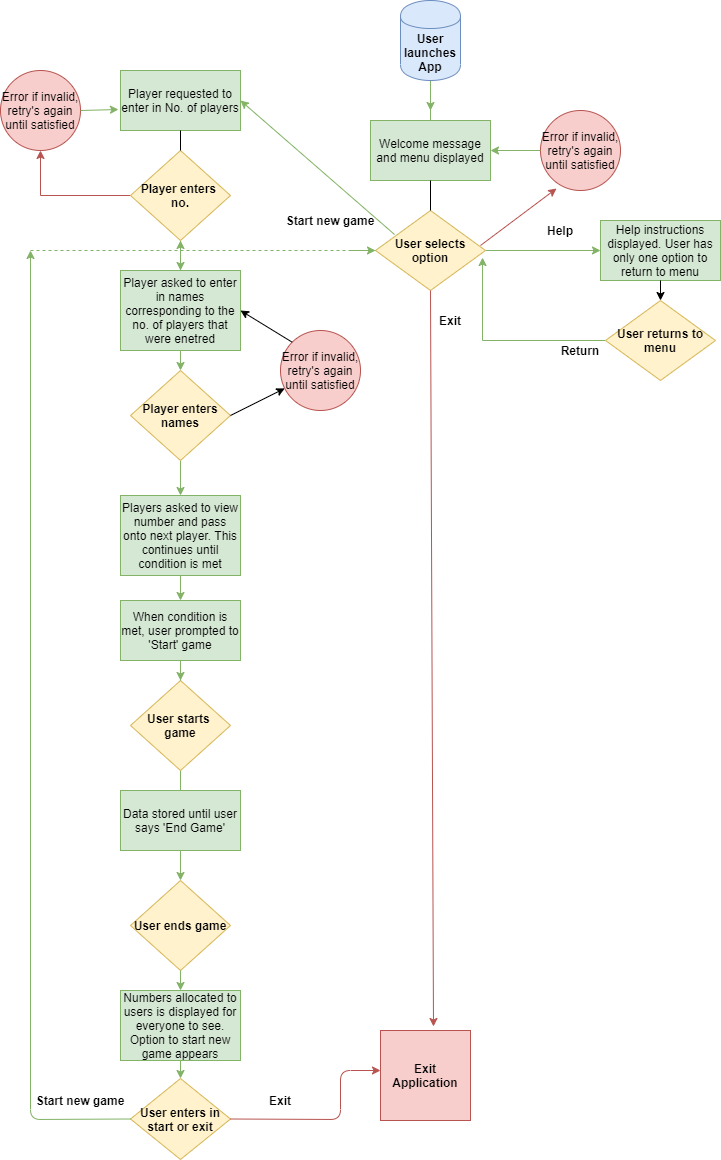

The diagram above was exported from draw.io. Its source (the exported page's mxGraphModel, read from the mxfile embedded in the PNG):
<mxGraphModel dx="1422" dy="713" grid="1" gridSize="10" guides="1" tooltips="1" connect="1" arrows="1" fold="1" page="1" pageScale="1" pageWidth="827" pageHeight="1169" math="0" shadow="0">
  <root>
    <mxCell id="WIyWlLk6GJQsqaUBKTNV-0" />
    <mxCell id="WIyWlLk6GJQsqaUBKTNV-1" parent="WIyWlLk6GJQsqaUBKTNV-0" />
    <mxCell id="AeQicljwlkPNak1OzXcY-0" value="Welcome message and menu displayed" style="rounded=0;whiteSpace=wrap;html=1;fillColor=#d5e8d4;strokeColor=#82b366;" vertex="1" parent="WIyWlLk6GJQsqaUBKTNV-1">
      <mxGeometry x="380" y="130" width="120" height="60" as="geometry" />
    </mxCell>
    <mxCell id="AeQicljwlkPNak1OzXcY-1" value="" style="endArrow=classic;html=1;fillColor=#d5e8d4;strokeColor=#82b366;" edge="1" parent="WIyWlLk6GJQsqaUBKTNV-1" source="AeQicljwlkPNak1OzXcY-0">
      <mxGeometry width="50" height="50" relative="1" as="geometry">
        <mxPoint x="390" y="320" as="sourcePoint" />
        <mxPoint x="440" y="120" as="targetPoint" />
        <Array as="points">
          <mxPoint x="440" y="80" />
        </Array>
      </mxGeometry>
    </mxCell>
    <mxCell id="AeQicljwlkPNak1OzXcY-3" style="edgeStyle=orthogonalEdgeStyle;rounded=0;orthogonalLoop=1;jettySize=auto;html=1;exitX=1;exitY=0;exitDx=0;exitDy=0;" edge="1" parent="WIyWlLk6GJQsqaUBKTNV-1" source="AeQicljwlkPNak1OzXcY-2">
      <mxGeometry relative="1" as="geometry">
        <mxPoint x="430" y="250" as="targetPoint" />
      </mxGeometry>
    </mxCell>
    <mxCell id="AeQicljwlkPNak1OzXcY-54" style="edgeStyle=orthogonalEdgeStyle;rounded=0;orthogonalLoop=1;jettySize=auto;html=1;exitX=1;exitY=0.5;exitDx=0;exitDy=0;entryX=0;entryY=0.5;entryDx=0;entryDy=0;fillColor=#d5e8d4;strokeColor=#82b366;" edge="1" parent="WIyWlLk6GJQsqaUBKTNV-1" source="AeQicljwlkPNak1OzXcY-2" target="AeQicljwlkPNak1OzXcY-48">
      <mxGeometry relative="1" as="geometry" />
    </mxCell>
    <mxCell id="AeQicljwlkPNak1OzXcY-2" value="User selects option" style="rhombus;whiteSpace=wrap;html=1;fillColor=#fff2cc;strokeColor=#d6b656;fontStyle=1" vertex="1" parent="WIyWlLk6GJQsqaUBKTNV-1">
      <mxGeometry x="385" y="220" width="110" height="80" as="geometry" />
    </mxCell>
    <mxCell id="AeQicljwlkPNak1OzXcY-4" value="Player requested to enter in No. of players" style="rounded=0;whiteSpace=wrap;html=1;fillColor=#d5e8d4;strokeColor=#82b366;" vertex="1" parent="WIyWlLk6GJQsqaUBKTNV-1">
      <mxGeometry x="130" y="80" width="120" height="60" as="geometry" />
    </mxCell>
    <mxCell id="AeQicljwlkPNak1OzXcY-15" style="edgeStyle=orthogonalEdgeStyle;rounded=0;orthogonalLoop=1;jettySize=auto;html=1;exitX=0.5;exitY=1;exitDx=0;exitDy=0;entryX=0.5;entryY=0;entryDx=0;entryDy=0;fillColor=#d5e8d4;strokeColor=#82b366;" edge="1" parent="WIyWlLk6GJQsqaUBKTNV-1" source="AeQicljwlkPNak1OzXcY-5" target="AeQicljwlkPNak1OzXcY-7">
      <mxGeometry relative="1" as="geometry" />
    </mxCell>
    <mxCell id="AeQicljwlkPNak1OzXcY-73" value="" style="edgeStyle=orthogonalEdgeStyle;rounded=0;orthogonalLoop=1;jettySize=auto;html=1;fillColor=#d5e8d4;strokeColor=#82b366;" edge="1" parent="WIyWlLk6GJQsqaUBKTNV-1" source="AeQicljwlkPNak1OzXcY-5" target="AeQicljwlkPNak1OzXcY-6">
      <mxGeometry relative="1" as="geometry" />
    </mxCell>
    <mxCell id="AeQicljwlkPNak1OzXcY-5" value="Player asked to enter in names corresponding to the no. of players that were enetred" style="rounded=0;whiteSpace=wrap;html=1;fillColor=#d5e8d4;strokeColor=#82b366;" vertex="1" parent="WIyWlLk6GJQsqaUBKTNV-1">
      <mxGeometry x="130" y="280" width="120" height="80" as="geometry" />
    </mxCell>
    <mxCell id="AeQicljwlkPNak1OzXcY-13" style="edgeStyle=orthogonalEdgeStyle;rounded=0;orthogonalLoop=1;jettySize=auto;html=1;exitX=0.5;exitY=1;exitDx=0;exitDy=0;entryX=0.5;entryY=0;entryDx=0;entryDy=0;fillColor=#d5e8d4;strokeColor=#82b366;" edge="1" parent="WIyWlLk6GJQsqaUBKTNV-1" source="AeQicljwlkPNak1OzXcY-6" target="AeQicljwlkPNak1OzXcY-5">
      <mxGeometry relative="1" as="geometry" />
    </mxCell>
    <mxCell id="AeQicljwlkPNak1OzXcY-63" style="edgeStyle=orthogonalEdgeStyle;rounded=0;orthogonalLoop=1;jettySize=auto;html=1;exitX=0;exitY=0.5;exitDx=0;exitDy=0;entryX=0.5;entryY=1;entryDx=0;entryDy=0;fillColor=#f8cecc;strokeColor=#b85450;" edge="1" parent="WIyWlLk6GJQsqaUBKTNV-1" source="AeQicljwlkPNak1OzXcY-6" target="AeQicljwlkPNak1OzXcY-58">
      <mxGeometry relative="1" as="geometry" />
    </mxCell>
    <mxCell id="AeQicljwlkPNak1OzXcY-6" value="Player enters &lt;br&gt;no." style="rhombus;whiteSpace=wrap;html=1;fillColor=#fff2cc;strokeColor=#d6b656;fontStyle=1" vertex="1" parent="WIyWlLk6GJQsqaUBKTNV-1">
      <mxGeometry x="140" y="160" width="100" height="90" as="geometry" />
    </mxCell>
    <mxCell id="AeQicljwlkPNak1OzXcY-18" style="edgeStyle=orthogonalEdgeStyle;rounded=0;orthogonalLoop=1;jettySize=auto;html=1;exitX=0.5;exitY=1;exitDx=0;exitDy=0;entryX=0.5;entryY=0;entryDx=0;entryDy=0;fillColor=#d5e8d4;strokeColor=#82b366;" edge="1" parent="WIyWlLk6GJQsqaUBKTNV-1" source="AeQicljwlkPNak1OzXcY-7" target="AeQicljwlkPNak1OzXcY-16">
      <mxGeometry relative="1" as="geometry" />
    </mxCell>
    <mxCell id="AeQicljwlkPNak1OzXcY-7" value="Player enters names" style="rhombus;whiteSpace=wrap;html=1;fillColor=#fff2cc;strokeColor=#d6b656;fontStyle=1" vertex="1" parent="WIyWlLk6GJQsqaUBKTNV-1">
      <mxGeometry x="140" y="380" width="100" height="90" as="geometry" />
    </mxCell>
    <mxCell id="AeQicljwlkPNak1OzXcY-8" value="" style="endArrow=none;html=1;exitX=0.5;exitY=0;exitDx=0;exitDy=0;entryX=0.5;entryY=1;entryDx=0;entryDy=0;" edge="1" parent="WIyWlLk6GJQsqaUBKTNV-1" source="AeQicljwlkPNak1OzXcY-2" target="AeQicljwlkPNak1OzXcY-0">
      <mxGeometry width="50" height="50" relative="1" as="geometry">
        <mxPoint x="400" y="240" as="sourcePoint" />
        <mxPoint x="450" y="190" as="targetPoint" />
      </mxGeometry>
    </mxCell>
    <mxCell id="AeQicljwlkPNak1OzXcY-10" value="" style="endArrow=none;html=1;exitX=0.5;exitY=0;exitDx=0;exitDy=0;entryX=0.5;entryY=1;entryDx=0;entryDy=0;" edge="1" parent="WIyWlLk6GJQsqaUBKTNV-1" source="AeQicljwlkPNak1OzXcY-6" target="AeQicljwlkPNak1OzXcY-4">
      <mxGeometry width="50" height="50" relative="1" as="geometry">
        <mxPoint x="150" y="190" as="sourcePoint" />
        <mxPoint x="190" y="140" as="targetPoint" />
      </mxGeometry>
    </mxCell>
    <mxCell id="AeQicljwlkPNak1OzXcY-11" value="" style="endArrow=classic;html=1;exitX=0.173;exitY=0.3;exitDx=0;exitDy=0;exitPerimeter=0;entryX=1;entryY=0.5;entryDx=0;entryDy=0;fillColor=#d5e8d4;strokeColor=#82b366;" edge="1" parent="WIyWlLk6GJQsqaUBKTNV-1" source="AeQicljwlkPNak1OzXcY-2" target="AeQicljwlkPNak1OzXcY-4">
      <mxGeometry width="50" height="50" relative="1" as="geometry">
        <mxPoint x="390" y="280" as="sourcePoint" />
        <mxPoint x="440" y="230" as="targetPoint" />
      </mxGeometry>
    </mxCell>
    <mxCell id="AeQicljwlkPNak1OzXcY-16" value="Players asked to view number and pass onto next player. This continues until condition is met" style="rounded=0;whiteSpace=wrap;html=1;fillColor=#d5e8d4;strokeColor=#82b366;" vertex="1" parent="WIyWlLk6GJQsqaUBKTNV-1">
      <mxGeometry x="130" y="505" width="120" height="80" as="geometry" />
    </mxCell>
    <mxCell id="AeQicljwlkPNak1OzXcY-21" style="edgeStyle=orthogonalEdgeStyle;rounded=0;orthogonalLoop=1;jettySize=auto;html=1;exitX=0.5;exitY=1;exitDx=0;exitDy=0;entryX=0.5;entryY=0;entryDx=0;entryDy=0;fillColor=#d5e8d4;strokeColor=#82b366;" edge="1" parent="WIyWlLk6GJQsqaUBKTNV-1" source="AeQicljwlkPNak1OzXcY-16" target="AeQicljwlkPNak1OzXcY-19">
      <mxGeometry relative="1" as="geometry">
        <mxPoint x="320" y="680" as="targetPoint" />
      </mxGeometry>
    </mxCell>
    <mxCell id="AeQicljwlkPNak1OzXcY-23" value="" style="edgeStyle=orthogonalEdgeStyle;rounded=0;orthogonalLoop=1;jettySize=auto;html=1;fillColor=#d5e8d4;strokeColor=#82b366;" edge="1" parent="WIyWlLk6GJQsqaUBKTNV-1" source="AeQicljwlkPNak1OzXcY-24">
      <mxGeometry relative="1" as="geometry">
        <mxPoint x="190" y="780" as="targetPoint" />
      </mxGeometry>
    </mxCell>
    <mxCell id="AeQicljwlkPNak1OzXcY-19" value="When condition is met, user prompted to 'Start' game" style="rounded=0;whiteSpace=wrap;html=1;fillColor=#d5e8d4;strokeColor=#82b366;" vertex="1" parent="WIyWlLk6GJQsqaUBKTNV-1">
      <mxGeometry x="130" y="610" width="120" height="60" as="geometry" />
    </mxCell>
    <mxCell id="AeQicljwlkPNak1OzXcY-24" value="User starts &lt;br&gt;game" style="rhombus;whiteSpace=wrap;html=1;fillColor=#fff2cc;strokeColor=#d6b656;fontStyle=1" vertex="1" parent="WIyWlLk6GJQsqaUBKTNV-1">
      <mxGeometry x="140" y="690" width="100" height="90" as="geometry" />
    </mxCell>
    <mxCell id="AeQicljwlkPNak1OzXcY-25" value="" style="edgeStyle=orthogonalEdgeStyle;rounded=0;orthogonalLoop=1;jettySize=auto;html=1;fillColor=#d5e8d4;strokeColor=#82b366;" edge="1" parent="WIyWlLk6GJQsqaUBKTNV-1" source="AeQicljwlkPNak1OzXcY-19" target="AeQicljwlkPNak1OzXcY-24">
      <mxGeometry relative="1" as="geometry">
        <mxPoint x="190" y="700" as="sourcePoint" />
        <mxPoint x="190" y="780" as="targetPoint" />
      </mxGeometry>
    </mxCell>
    <mxCell id="AeQicljwlkPNak1OzXcY-26" value="Data stored until user says 'End Game'" style="rounded=0;whiteSpace=wrap;html=1;fillColor=#d5e8d4;strokeColor=#82b366;" vertex="1" parent="WIyWlLk6GJQsqaUBKTNV-1">
      <mxGeometry x="130" y="800" width="120" height="60" as="geometry" />
    </mxCell>
    <mxCell id="AeQicljwlkPNak1OzXcY-27" value="User ends game" style="rhombus;whiteSpace=wrap;html=1;fillColor=#fff2cc;strokeColor=#d6b656;fontStyle=1" vertex="1" parent="WIyWlLk6GJQsqaUBKTNV-1">
      <mxGeometry x="140" y="890" width="100" height="90" as="geometry" />
    </mxCell>
    <mxCell id="AeQicljwlkPNak1OzXcY-28" value="Numbers allocated to users is displayed for everyone to see. Option to start new game appears" style="rounded=0;whiteSpace=wrap;html=1;fillColor=#d5e8d4;strokeColor=#82b366;" vertex="1" parent="WIyWlLk6GJQsqaUBKTNV-1">
      <mxGeometry x="130" y="1000" width="120" height="70" as="geometry" />
    </mxCell>
    <mxCell id="AeQicljwlkPNak1OzXcY-32" value="" style="endArrow=classic;html=1;exitX=0.5;exitY=1;exitDx=0;exitDy=0;entryX=0.5;entryY=0;entryDx=0;entryDy=0;fillColor=#d5e8d4;strokeColor=#82b366;" edge="1" parent="WIyWlLk6GJQsqaUBKTNV-1" source="AeQicljwlkPNak1OzXcY-26" target="AeQicljwlkPNak1OzXcY-27">
      <mxGeometry width="50" height="50" relative="1" as="geometry">
        <mxPoint x="390" y="900" as="sourcePoint" />
        <mxPoint x="440" y="850" as="targetPoint" />
      </mxGeometry>
    </mxCell>
    <mxCell id="AeQicljwlkPNak1OzXcY-33" value="" style="endArrow=classic;html=1;entryX=0.5;entryY=0;entryDx=0;entryDy=0;exitX=0.5;exitY=1;exitDx=0;exitDy=0;fillColor=#d5e8d4;strokeColor=#82b366;" edge="1" parent="WIyWlLk6GJQsqaUBKTNV-1" source="AeQicljwlkPNak1OzXcY-27" target="AeQicljwlkPNak1OzXcY-28">
      <mxGeometry width="50" height="50" relative="1" as="geometry">
        <mxPoint x="390" y="900" as="sourcePoint" />
        <mxPoint x="440" y="850" as="targetPoint" />
      </mxGeometry>
    </mxCell>
    <mxCell id="AeQicljwlkPNak1OzXcY-35" value="User enters in start or exit" style="rhombus;whiteSpace=wrap;html=1;fillColor=#fff2cc;strokeColor=#d6b656;fontStyle=1" vertex="1" parent="WIyWlLk6GJQsqaUBKTNV-1">
      <mxGeometry x="140" y="1088" width="100" height="81" as="geometry" />
    </mxCell>
    <mxCell id="AeQicljwlkPNak1OzXcY-36" value="" style="endArrow=classic;html=1;exitX=0.5;exitY=1;exitDx=0;exitDy=0;entryX=0.5;entryY=0;entryDx=0;entryDy=0;fillColor=#d5e8d4;strokeColor=#82b366;" edge="1" parent="WIyWlLk6GJQsqaUBKTNV-1" source="AeQicljwlkPNak1OzXcY-28" target="AeQicljwlkPNak1OzXcY-35">
      <mxGeometry width="50" height="50" relative="1" as="geometry">
        <mxPoint x="390" y="890" as="sourcePoint" />
        <mxPoint x="440" y="840" as="targetPoint" />
      </mxGeometry>
    </mxCell>
    <mxCell id="AeQicljwlkPNak1OzXcY-37" value="User launches App" style="shape=cylinder;whiteSpace=wrap;html=1;boundedLbl=1;backgroundOutline=1;fillColor=#dae8fc;strokeColor=#6c8ebf;fontStyle=1" vertex="1" parent="WIyWlLk6GJQsqaUBKTNV-1">
      <mxGeometry x="410" y="10" width="60" height="80" as="geometry" />
    </mxCell>
    <mxCell id="AeQicljwlkPNak1OzXcY-38" value="Exit Application" style="whiteSpace=wrap;html=1;aspect=fixed;fillColor=#f8cecc;strokeColor=#b85450;fontStyle=1" vertex="1" parent="WIyWlLk6GJQsqaUBKTNV-1">
      <mxGeometry x="390" y="1040" width="90" height="90" as="geometry" />
    </mxCell>
    <mxCell id="AeQicljwlkPNak1OzXcY-39" value="" style="endArrow=classic;html=1;exitX=1;exitY=0.5;exitDx=0;exitDy=0;fillColor=#f8cecc;strokeColor=#b85450;" edge="1" parent="WIyWlLk6GJQsqaUBKTNV-1" source="AeQicljwlkPNak1OzXcY-35">
      <mxGeometry width="50" height="50" relative="1" as="geometry">
        <mxPoint x="390" y="850" as="sourcePoint" />
        <mxPoint x="390" y="1080" as="targetPoint" />
        <Array as="points">
          <mxPoint x="350" y="1129" />
          <mxPoint x="350" y="1080" />
        </Array>
      </mxGeometry>
    </mxCell>
    <mxCell id="AeQicljwlkPNak1OzXcY-40" value="" style="endArrow=classic;html=1;exitX=0;exitY=0.5;exitDx=0;exitDy=0;fillColor=#d5e8d4;strokeColor=#82b366;" edge="1" parent="WIyWlLk6GJQsqaUBKTNV-1" source="AeQicljwlkPNak1OzXcY-35">
      <mxGeometry width="50" height="50" relative="1" as="geometry">
        <mxPoint x="390" y="820" as="sourcePoint" />
        <mxPoint x="40" y="260" as="targetPoint" />
        <Array as="points">
          <mxPoint x="40" y="1129" />
        </Array>
      </mxGeometry>
    </mxCell>
    <mxCell id="AeQicljwlkPNak1OzXcY-41" value="" style="endArrow=none;dashed=1;html=1;entryX=0;entryY=0.5;entryDx=0;entryDy=0;fillColor=#d5e8d4;strokeColor=#82b366;" edge="1" parent="WIyWlLk6GJQsqaUBKTNV-1" target="AeQicljwlkPNak1OzXcY-2">
      <mxGeometry width="50" height="50" relative="1" as="geometry">
        <mxPoint x="40" y="260" as="sourcePoint" />
        <mxPoint x="440" y="240" as="targetPoint" />
      </mxGeometry>
    </mxCell>
    <mxCell id="AeQicljwlkPNak1OzXcY-42" value="" style="endArrow=classic;html=1;entryX=0;entryY=0.5;entryDx=0;entryDy=0;fillColor=#d5e8d4;strokeColor=#82b366;" edge="1" parent="WIyWlLk6GJQsqaUBKTNV-1" target="AeQicljwlkPNak1OzXcY-2">
      <mxGeometry width="50" height="50" relative="1" as="geometry">
        <mxPoint x="360" y="260" as="sourcePoint" />
        <mxPoint x="440" y="190" as="targetPoint" />
      </mxGeometry>
    </mxCell>
    <mxCell id="AeQicljwlkPNak1OzXcY-43" value="Exit" style="text;html=1;strokeColor=none;fillColor=none;align=center;verticalAlign=middle;whiteSpace=wrap;rounded=0;fontStyle=1" vertex="1" parent="WIyWlLk6GJQsqaUBKTNV-1">
      <mxGeometry x="270" y="1100" width="40" height="20" as="geometry" />
    </mxCell>
    <mxCell id="AeQicljwlkPNak1OzXcY-44" value="Start new game" style="text;html=1;strokeColor=none;fillColor=none;align=center;verticalAlign=middle;whiteSpace=wrap;rounded=0;fontStyle=1" vertex="1" parent="WIyWlLk6GJQsqaUBKTNV-1">
      <mxGeometry x="40" y="1100" width="100" height="20" as="geometry" />
    </mxCell>
    <mxCell id="AeQicljwlkPNak1OzXcY-45" value="" style="endArrow=classic;html=1;fillColor=#f8cecc;strokeColor=#b85450;" edge="1" parent="WIyWlLk6GJQsqaUBKTNV-1">
      <mxGeometry width="50" height="50" relative="1" as="geometry">
        <mxPoint x="440" y="300" as="sourcePoint" />
        <mxPoint x="443" y="1036" as="targetPoint" />
      </mxGeometry>
    </mxCell>
    <mxCell id="AeQicljwlkPNak1OzXcY-46" value="Exit" style="text;html=1;strokeColor=none;fillColor=none;align=center;verticalAlign=middle;whiteSpace=wrap;rounded=0;fontStyle=1" vertex="1" parent="WIyWlLk6GJQsqaUBKTNV-1">
      <mxGeometry x="440" y="320" width="40" height="20" as="geometry" />
    </mxCell>
    <mxCell id="AeQicljwlkPNak1OzXcY-47" value="Start new game" style="text;html=1;strokeColor=none;fillColor=none;align=center;verticalAlign=middle;whiteSpace=wrap;rounded=0;fontStyle=1" vertex="1" parent="WIyWlLk6GJQsqaUBKTNV-1">
      <mxGeometry x="290" y="220" width="100" height="20" as="geometry" />
    </mxCell>
    <mxCell id="AeQicljwlkPNak1OzXcY-48" value="Help instructions displayed. User has only one option to return to menu" style="rounded=0;whiteSpace=wrap;html=1;fillColor=#d5e8d4;strokeColor=#82b366;" vertex="1" parent="WIyWlLk6GJQsqaUBKTNV-1">
      <mxGeometry x="610" y="230" width="120" height="60" as="geometry" />
    </mxCell>
    <mxCell id="AeQicljwlkPNak1OzXcY-52" style="edgeStyle=orthogonalEdgeStyle;rounded=0;orthogonalLoop=1;jettySize=auto;html=1;exitX=0;exitY=0.5;exitDx=0;exitDy=0;entryX=0.973;entryY=0.588;entryDx=0;entryDy=0;entryPerimeter=0;fillColor=#d5e8d4;strokeColor=#82b366;" edge="1" parent="WIyWlLk6GJQsqaUBKTNV-1" source="AeQicljwlkPNak1OzXcY-49" target="AeQicljwlkPNak1OzXcY-2">
      <mxGeometry relative="1" as="geometry" />
    </mxCell>
    <mxCell id="AeQicljwlkPNak1OzXcY-49" value="User returns to menu" style="rhombus;whiteSpace=wrap;html=1;fillColor=#fff2cc;strokeColor=#d6b656;fontStyle=1" vertex="1" parent="WIyWlLk6GJQsqaUBKTNV-1">
      <mxGeometry x="615" y="310" width="110" height="80" as="geometry" />
    </mxCell>
    <mxCell id="AeQicljwlkPNak1OzXcY-55" value="Help" style="text;html=1;strokeColor=none;fillColor=none;align=center;verticalAlign=middle;whiteSpace=wrap;rounded=0;fontStyle=1" vertex="1" parent="WIyWlLk6GJQsqaUBKTNV-1">
      <mxGeometry x="550" y="230" width="40" height="20" as="geometry" />
    </mxCell>
    <mxCell id="AeQicljwlkPNak1OzXcY-56" value="Return" style="text;html=1;strokeColor=none;fillColor=none;align=center;verticalAlign=middle;whiteSpace=wrap;rounded=0;fontStyle=1" vertex="1" parent="WIyWlLk6GJQsqaUBKTNV-1">
      <mxGeometry x="570" y="350" width="40" height="20" as="geometry" />
    </mxCell>
    <mxCell id="AeQicljwlkPNak1OzXcY-57" value="Error if invalid, retry's again until satisfied" style="ellipse;whiteSpace=wrap;html=1;aspect=fixed;fillColor=#f8cecc;strokeColor=#b85450;" vertex="1" parent="WIyWlLk6GJQsqaUBKTNV-1">
      <mxGeometry x="290" y="340" width="80" height="80" as="geometry" />
    </mxCell>
    <mxCell id="AeQicljwlkPNak1OzXcY-58" value="Error if invalid, retry's again until satisfied" style="ellipse;whiteSpace=wrap;html=1;aspect=fixed;fillColor=#f8cecc;strokeColor=#b85450;" vertex="1" parent="WIyWlLk6GJQsqaUBKTNV-1">
      <mxGeometry x="10" y="80" width="80" height="80" as="geometry" />
    </mxCell>
    <mxCell id="AeQicljwlkPNak1OzXcY-59" value="Error if invalid, retry's again until satisfied" style="ellipse;whiteSpace=wrap;html=1;aspect=fixed;fillColor=#f8cecc;strokeColor=#b85450;" vertex="1" parent="WIyWlLk6GJQsqaUBKTNV-1">
      <mxGeometry x="550" y="120" width="80" height="80" as="geometry" />
    </mxCell>
    <mxCell id="AeQicljwlkPNak1OzXcY-67" value="" style="endArrow=classic;html=1;exitX=1;exitY=0.5;exitDx=0;exitDy=0;entryX=-0.017;entryY=0.65;entryDx=0;entryDy=0;entryPerimeter=0;fillColor=#d5e8d4;strokeColor=#82b366;" edge="1" parent="WIyWlLk6GJQsqaUBKTNV-1" source="AeQicljwlkPNak1OzXcY-58" target="AeQicljwlkPNak1OzXcY-4">
      <mxGeometry width="50" height="50" relative="1" as="geometry">
        <mxPoint x="390" y="340" as="sourcePoint" />
        <mxPoint x="440" y="290" as="targetPoint" />
      </mxGeometry>
    </mxCell>
    <mxCell id="AeQicljwlkPNak1OzXcY-68" value="" style="endArrow=classic;html=1;exitX=1;exitY=0.5;exitDx=0;exitDy=0;" edge="1" parent="WIyWlLk6GJQsqaUBKTNV-1" source="AeQicljwlkPNak1OzXcY-7" target="AeQicljwlkPNak1OzXcY-57">
      <mxGeometry width="50" height="50" relative="1" as="geometry">
        <mxPoint x="390" y="470" as="sourcePoint" />
        <mxPoint x="440" y="420" as="targetPoint" />
      </mxGeometry>
    </mxCell>
    <mxCell id="AeQicljwlkPNak1OzXcY-69" value="" style="endArrow=classic;html=1;exitX=0;exitY=0;exitDx=0;exitDy=0;entryX=1;entryY=0.5;entryDx=0;entryDy=0;" edge="1" parent="WIyWlLk6GJQsqaUBKTNV-1" source="AeQicljwlkPNak1OzXcY-57" target="AeQicljwlkPNak1OzXcY-5">
      <mxGeometry width="50" height="50" relative="1" as="geometry">
        <mxPoint x="390" y="470" as="sourcePoint" />
        <mxPoint x="440" y="420" as="targetPoint" />
      </mxGeometry>
    </mxCell>
    <mxCell id="AeQicljwlkPNak1OzXcY-70" value="" style="endArrow=classic;html=1;entryX=0.2;entryY=0.975;entryDx=0;entryDy=0;entryPerimeter=0;fillColor=#f8cecc;strokeColor=#b85450;" edge="1" parent="WIyWlLk6GJQsqaUBKTNV-1" target="AeQicljwlkPNak1OzXcY-59">
      <mxGeometry width="50" height="50" relative="1" as="geometry">
        <mxPoint x="490" y="255" as="sourcePoint" />
        <mxPoint x="540" y="205" as="targetPoint" />
      </mxGeometry>
    </mxCell>
    <mxCell id="AeQicljwlkPNak1OzXcY-71" value="" style="endArrow=classic;html=1;exitX=0;exitY=0.5;exitDx=0;exitDy=0;entryX=1;entryY=0.5;entryDx=0;entryDy=0;fillColor=#d5e8d4;strokeColor=#82b366;" edge="1" parent="WIyWlLk6GJQsqaUBKTNV-1" source="AeQicljwlkPNak1OzXcY-59" target="AeQicljwlkPNak1OzXcY-0">
      <mxGeometry width="50" height="50" relative="1" as="geometry">
        <mxPoint x="390" y="350" as="sourcePoint" />
        <mxPoint x="440" y="300" as="targetPoint" />
      </mxGeometry>
    </mxCell>
    <mxCell id="AeQicljwlkPNak1OzXcY-72" value="" style="endArrow=classic;html=1;exitX=0.5;exitY=1;exitDx=0;exitDy=0;entryX=0.5;entryY=0;entryDx=0;entryDy=0;" edge="1" parent="WIyWlLk6GJQsqaUBKTNV-1" source="AeQicljwlkPNak1OzXcY-48" target="AeQicljwlkPNak1OzXcY-49">
      <mxGeometry width="50" height="50" relative="1" as="geometry">
        <mxPoint x="390" y="350" as="sourcePoint" />
        <mxPoint x="440" y="300" as="targetPoint" />
      </mxGeometry>
    </mxCell>
  </root>
</mxGraphModel>